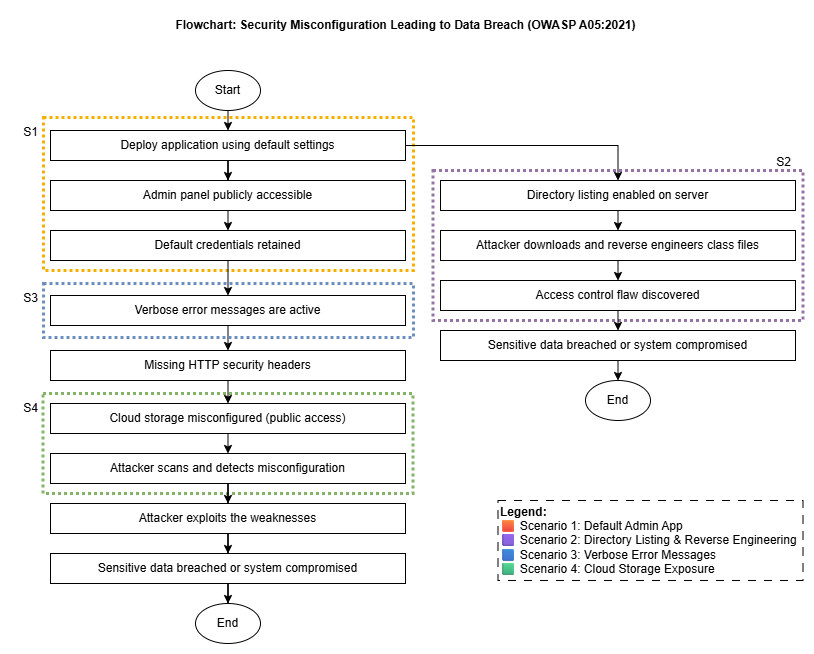

The diagram above was exported from draw.io. Its source (the exported page's mxGraphModel, read from the mxfile embedded in the PNG):
<mxGraphModel dx="999" dy="2100" grid="1" gridSize="10" guides="1" tooltips="1" connect="1" arrows="1" fold="1" page="1" pageScale="1" pageWidth="850" pageHeight="1100" math="0" shadow="0">
  <root>
    <mxCell id="0" />
    <mxCell id="1" parent="0" />
    <mxCell id="hUbwgB6e-zVBFXXmExjM-37" value="" style="rounded=0;whiteSpace=wrap;html=1;fillColor=none;strokeColor=#82b366;dashed=1;dashPattern=1 1;strokeWidth=3;glass=0;" vertex="1" parent="1">
      <mxGeometry x="62.5" y="363" width="370" height="100" as="geometry" />
    </mxCell>
    <mxCell id="hUbwgB6e-zVBFXXmExjM-35" value="" style="rounded=0;whiteSpace=wrap;html=1;fillColor=none;strokeColor=#9673a6;dashed=1;dashPattern=1 1;strokeWidth=3;glass=0;" vertex="1" parent="1">
      <mxGeometry x="452.5" y="140" width="370" height="150" as="geometry" />
    </mxCell>
    <mxCell id="hUbwgB6e-zVBFXXmExjM-34" value="" style="rounded=0;whiteSpace=wrap;html=1;fillColor=none;strokeColor=light-dark(#f5af00, #996500);dashed=1;dashPattern=1 1;strokeWidth=3;glass=0;" vertex="1" parent="1">
      <mxGeometry x="63" y="87" width="370" height="153" as="geometry" />
    </mxCell>
    <mxCell id="hUbwgB6e-zVBFXXmExjM-18" style="edgeStyle=orthogonalEdgeStyle;rounded=0;orthogonalLoop=1;jettySize=auto;html=1;exitX=0.5;exitY=1;exitDx=0;exitDy=0;entryX=0.5;entryY=0;entryDx=0;entryDy=0;" edge="1" parent="1" source="hUbwgB6e-zVBFXXmExjM-1" target="hUbwgB6e-zVBFXXmExjM-2">
      <mxGeometry relative="1" as="geometry" />
    </mxCell>
    <mxCell id="hUbwgB6e-zVBFXXmExjM-1" value="Start" style="ellipse;whiteSpace=wrap;html=1;" vertex="1" parent="1">
      <mxGeometry x="215" y="40" width="65" height="40" as="geometry" />
    </mxCell>
    <mxCell id="hUbwgB6e-zVBFXXmExjM-19" style="edgeStyle=orthogonalEdgeStyle;rounded=0;orthogonalLoop=1;jettySize=auto;html=1;" edge="1" parent="1" source="hUbwgB6e-zVBFXXmExjM-2" target="hUbwgB6e-zVBFXXmExjM-3">
      <mxGeometry relative="1" as="geometry" />
    </mxCell>
    <mxCell id="hUbwgB6e-zVBFXXmExjM-20" style="edgeStyle=orthogonalEdgeStyle;rounded=0;orthogonalLoop=1;jettySize=auto;html=1;entryX=0.5;entryY=0;entryDx=0;entryDy=0;" edge="1" parent="1" source="hUbwgB6e-zVBFXXmExjM-2" target="hUbwgB6e-zVBFXXmExjM-11">
      <mxGeometry relative="1" as="geometry" />
    </mxCell>
    <mxCell id="hUbwgB6e-zVBFXXmExjM-2" value="Deploy application using default settings" style="rounded=0;whiteSpace=wrap;html=1;" vertex="1" parent="1">
      <mxGeometry x="70" y="100" width="355" height="30" as="geometry" />
    </mxCell>
    <mxCell id="hUbwgB6e-zVBFXXmExjM-25" style="edgeStyle=orthogonalEdgeStyle;rounded=0;orthogonalLoop=1;jettySize=auto;html=1;exitX=0.5;exitY=1;exitDx=0;exitDy=0;entryX=0.5;entryY=0;entryDx=0;entryDy=0;" edge="1" parent="1" source="hUbwgB6e-zVBFXXmExjM-3" target="hUbwgB6e-zVBFXXmExjM-4">
      <mxGeometry relative="1" as="geometry" />
    </mxCell>
    <mxCell id="hUbwgB6e-zVBFXXmExjM-3" value="Admin panel publicly accessible" style="rounded=0;whiteSpace=wrap;html=1;" vertex="1" parent="1">
      <mxGeometry x="70" y="150" width="355" height="30" as="geometry" />
    </mxCell>
    <mxCell id="hUbwgB6e-zVBFXXmExjM-26" style="edgeStyle=orthogonalEdgeStyle;rounded=0;orthogonalLoop=1;jettySize=auto;html=1;exitX=0.5;exitY=1;exitDx=0;exitDy=0;entryX=0.5;entryY=0;entryDx=0;entryDy=0;" edge="1" parent="1" source="hUbwgB6e-zVBFXXmExjM-4" target="hUbwgB6e-zVBFXXmExjM-5">
      <mxGeometry relative="1" as="geometry" />
    </mxCell>
    <mxCell id="hUbwgB6e-zVBFXXmExjM-4" value="Default credentials retained" style="rounded=0;whiteSpace=wrap;html=1;" vertex="1" parent="1">
      <mxGeometry x="70" y="200" width="355" height="30" as="geometry" />
    </mxCell>
    <mxCell id="hUbwgB6e-zVBFXXmExjM-27" style="edgeStyle=orthogonalEdgeStyle;rounded=0;orthogonalLoop=1;jettySize=auto;html=1;exitX=0.5;exitY=1;exitDx=0;exitDy=0;entryX=0.5;entryY=0;entryDx=0;entryDy=0;" edge="1" parent="1" source="hUbwgB6e-zVBFXXmExjM-5" target="hUbwgB6e-zVBFXXmExjM-6">
      <mxGeometry relative="1" as="geometry" />
    </mxCell>
    <mxCell id="hUbwgB6e-zVBFXXmExjM-5" value="Verbose error messages are active" style="rounded=0;whiteSpace=wrap;html=1;" vertex="1" parent="1">
      <mxGeometry x="70" y="265" width="355" height="30" as="geometry" />
    </mxCell>
    <mxCell id="hUbwgB6e-zVBFXXmExjM-28" style="edgeStyle=orthogonalEdgeStyle;rounded=0;orthogonalLoop=1;jettySize=auto;html=1;exitX=0.5;exitY=1;exitDx=0;exitDy=0;entryX=0.5;entryY=0;entryDx=0;entryDy=0;" edge="1" parent="1" source="hUbwgB6e-zVBFXXmExjM-6" target="hUbwgB6e-zVBFXXmExjM-7">
      <mxGeometry relative="1" as="geometry" />
    </mxCell>
    <mxCell id="hUbwgB6e-zVBFXXmExjM-6" value="Missing HTTP security headers" style="rounded=0;whiteSpace=wrap;html=1;" vertex="1" parent="1">
      <mxGeometry x="70" y="320" width="355" height="30" as="geometry" />
    </mxCell>
    <mxCell id="hUbwgB6e-zVBFXXmExjM-29" style="edgeStyle=orthogonalEdgeStyle;rounded=0;orthogonalLoop=1;jettySize=auto;html=1;exitX=0.5;exitY=1;exitDx=0;exitDy=0;entryX=0.5;entryY=0;entryDx=0;entryDy=0;" edge="1" parent="1" source="hUbwgB6e-zVBFXXmExjM-7" target="hUbwgB6e-zVBFXXmExjM-8">
      <mxGeometry relative="1" as="geometry" />
    </mxCell>
    <mxCell id="hUbwgB6e-zVBFXXmExjM-7" value="Cloud storage misconfigured (public access)" style="rounded=0;whiteSpace=wrap;html=1;" vertex="1" parent="1">
      <mxGeometry x="70" y="373" width="355" height="30" as="geometry" />
    </mxCell>
    <mxCell id="hUbwgB6e-zVBFXXmExjM-30" style="edgeStyle=orthogonalEdgeStyle;rounded=0;orthogonalLoop=1;jettySize=auto;html=1;" edge="1" parent="1" source="hUbwgB6e-zVBFXXmExjM-8" target="hUbwgB6e-zVBFXXmExjM-9">
      <mxGeometry relative="1" as="geometry" />
    </mxCell>
    <mxCell id="hUbwgB6e-zVBFXXmExjM-8" value="Attacker scans and detects misconfiguration" style="rounded=0;whiteSpace=wrap;html=1;" vertex="1" parent="1">
      <mxGeometry x="70" y="423" width="355" height="30" as="geometry" />
    </mxCell>
    <mxCell id="hUbwgB6e-zVBFXXmExjM-31" style="edgeStyle=orthogonalEdgeStyle;rounded=0;orthogonalLoop=1;jettySize=auto;html=1;entryX=0.5;entryY=0;entryDx=0;entryDy=0;" edge="1" parent="1" source="hUbwgB6e-zVBFXXmExjM-9" target="hUbwgB6e-zVBFXXmExjM-10">
      <mxGeometry relative="1" as="geometry" />
    </mxCell>
    <mxCell id="hUbwgB6e-zVBFXXmExjM-9" value="Attacker exploits the weaknesses" style="rounded=0;whiteSpace=wrap;html=1;" vertex="1" parent="1">
      <mxGeometry x="70" y="473" width="355" height="30" as="geometry" />
    </mxCell>
    <mxCell id="hUbwgB6e-zVBFXXmExjM-32" style="edgeStyle=orthogonalEdgeStyle;rounded=0;orthogonalLoop=1;jettySize=auto;html=1;entryX=0.5;entryY=0;entryDx=0;entryDy=0;" edge="1" parent="1" source="hUbwgB6e-zVBFXXmExjM-10" target="hUbwgB6e-zVBFXXmExjM-16">
      <mxGeometry relative="1" as="geometry" />
    </mxCell>
    <mxCell id="hUbwgB6e-zVBFXXmExjM-10" value="Sensitive data breached or system compromised" style="rounded=0;whiteSpace=wrap;html=1;" vertex="1" parent="1">
      <mxGeometry x="70" y="523" width="355" height="30" as="geometry" />
    </mxCell>
    <mxCell id="hUbwgB6e-zVBFXXmExjM-21" style="edgeStyle=orthogonalEdgeStyle;rounded=0;orthogonalLoop=1;jettySize=auto;html=1;exitX=0.5;exitY=1;exitDx=0;exitDy=0;entryX=0.5;entryY=0;entryDx=0;entryDy=0;" edge="1" parent="1" source="hUbwgB6e-zVBFXXmExjM-11" target="hUbwgB6e-zVBFXXmExjM-12">
      <mxGeometry relative="1" as="geometry" />
    </mxCell>
    <mxCell id="hUbwgB6e-zVBFXXmExjM-11" value="Directory listing enabled on server" style="rounded=0;whiteSpace=wrap;html=1;" vertex="1" parent="1">
      <mxGeometry x="460" y="150" width="355" height="30" as="geometry" />
    </mxCell>
    <mxCell id="hUbwgB6e-zVBFXXmExjM-22" style="edgeStyle=orthogonalEdgeStyle;rounded=0;orthogonalLoop=1;jettySize=auto;html=1;exitX=0.5;exitY=1;exitDx=0;exitDy=0;entryX=0.5;entryY=0;entryDx=0;entryDy=0;" edge="1" parent="1" source="hUbwgB6e-zVBFXXmExjM-12" target="hUbwgB6e-zVBFXXmExjM-13">
      <mxGeometry relative="1" as="geometry" />
    </mxCell>
    <mxCell id="hUbwgB6e-zVBFXXmExjM-12" value="Attacker downloads and reverse engineers class files" style="rounded=0;whiteSpace=wrap;html=1;" vertex="1" parent="1">
      <mxGeometry x="460" y="200" width="355" height="30" as="geometry" />
    </mxCell>
    <mxCell id="hUbwgB6e-zVBFXXmExjM-23" style="edgeStyle=orthogonalEdgeStyle;rounded=0;orthogonalLoop=1;jettySize=auto;html=1;exitX=0.5;exitY=1;exitDx=0;exitDy=0;entryX=0.5;entryY=0;entryDx=0;entryDy=0;" edge="1" parent="1" source="hUbwgB6e-zVBFXXmExjM-13" target="hUbwgB6e-zVBFXXmExjM-15">
      <mxGeometry relative="1" as="geometry" />
    </mxCell>
    <mxCell id="hUbwgB6e-zVBFXXmExjM-13" value="Access control flaw discovered" style="rounded=0;whiteSpace=wrap;html=1;" vertex="1" parent="1">
      <mxGeometry x="460" y="250" width="355" height="30" as="geometry" />
    </mxCell>
    <mxCell id="hUbwgB6e-zVBFXXmExjM-24" style="edgeStyle=orthogonalEdgeStyle;rounded=0;orthogonalLoop=1;jettySize=auto;html=1;exitX=0.5;exitY=1;exitDx=0;exitDy=0;entryX=0.5;entryY=0;entryDx=0;entryDy=0;" edge="1" parent="1" source="hUbwgB6e-zVBFXXmExjM-15" target="hUbwgB6e-zVBFXXmExjM-17">
      <mxGeometry relative="1" as="geometry" />
    </mxCell>
    <mxCell id="hUbwgB6e-zVBFXXmExjM-15" value="Sensitive data breached or system compromised" style="rounded=0;whiteSpace=wrap;html=1;" vertex="1" parent="1">
      <mxGeometry x="460" y="300" width="355" height="30" as="geometry" />
    </mxCell>
    <mxCell id="hUbwgB6e-zVBFXXmExjM-16" value="End" style="ellipse;whiteSpace=wrap;html=1;" vertex="1" parent="1">
      <mxGeometry x="215" y="573" width="65" height="40" as="geometry" />
    </mxCell>
    <mxCell id="hUbwgB6e-zVBFXXmExjM-17" value="End" style="ellipse;whiteSpace=wrap;html=1;" vertex="1" parent="1">
      <mxGeometry x="605" y="350" width="65" height="40" as="geometry" />
    </mxCell>
    <mxCell id="hUbwgB6e-zVBFXXmExjM-33" value="&lt;b&gt;Legend:&lt;/b&gt;&lt;div&gt;🟧 Scenario 1: Default Admin App&lt;b&gt;&lt;/b&gt;&lt;/div&gt;&lt;div&gt;🟪 Scenario 2: Directory Listing &amp;amp; Reverse Engineering&lt;/div&gt;&lt;div&gt;🟦 Scenario 3: Verbose Error Messages&lt;/div&gt;&lt;div&gt;🟩 Scenario 4: Cloud Storage Exposure&lt;/div&gt;" style="rounded=0;whiteSpace=wrap;html=1;dashed=1;dashPattern=8 8;align=left;" vertex="1" parent="1">
      <mxGeometry x="517.5" y="470" width="305" height="80" as="geometry" />
    </mxCell>
    <mxCell id="hUbwgB6e-zVBFXXmExjM-36" value="" style="rounded=0;whiteSpace=wrap;html=1;fillColor=none;strokeColor=#6c8ebf;dashed=1;dashPattern=1 1;strokeWidth=3;glass=0;" vertex="1" parent="1">
      <mxGeometry x="63" y="253" width="370" height="54" as="geometry" />
    </mxCell>
    <mxCell id="hUbwgB6e-zVBFXXmExjM-38" value="S1" style="text;html=1;align=center;verticalAlign=middle;resizable=0;points=[];autosize=1;strokeColor=none;fillColor=none;" vertex="1" parent="1">
      <mxGeometry x="30" y="87" width="40" height="30" as="geometry" />
    </mxCell>
    <mxCell id="hUbwgB6e-zVBFXXmExjM-39" value="S3" style="text;html=1;align=center;verticalAlign=middle;resizable=0;points=[];autosize=1;strokeColor=none;fillColor=none;" vertex="1" parent="1">
      <mxGeometry x="30" y="253" width="40" height="30" as="geometry" />
    </mxCell>
    <mxCell id="hUbwgB6e-zVBFXXmExjM-40" value="S4" style="text;html=1;align=center;verticalAlign=middle;resizable=0;points=[];autosize=1;strokeColor=none;fillColor=none;" vertex="1" parent="1">
      <mxGeometry x="30" y="363" width="40" height="30" as="geometry" />
    </mxCell>
    <mxCell id="hUbwgB6e-zVBFXXmExjM-41" value="S2" style="text;html=1;align=center;verticalAlign=middle;resizable=0;points=[];autosize=1;strokeColor=none;fillColor=none;" vertex="1" parent="1">
      <mxGeometry x="782.5" y="117" width="40" height="30" as="geometry" />
    </mxCell>
    <mxCell id="hUbwgB6e-zVBFXXmExjM-42" value="Flowchart: Security Misconfiguration Leading to Data Breach (OWASP A05:2021)" style="text;html=1;align=center;verticalAlign=middle;resizable=0;points=[];autosize=1;strokeColor=none;fillColor=none;fontStyle=1" vertex="1" parent="1">
      <mxGeometry x="195" y="-20" width="460" height="30" as="geometry" />
    </mxCell>
  </root>
</mxGraphModel>